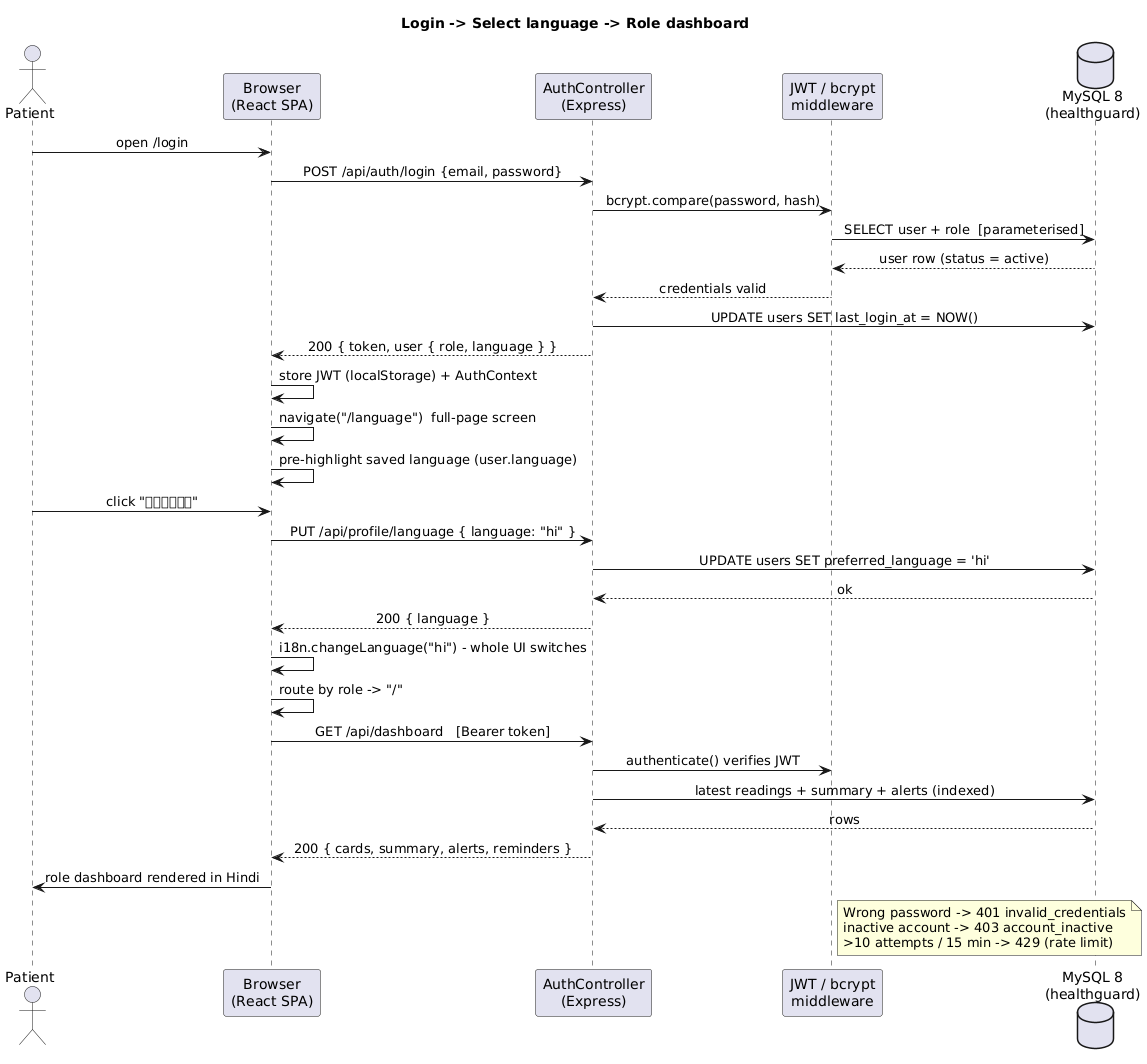

The diagram above was rendered by PlantUML. Its source (embedded in the PNG):
@startuml seq-login
!pragma layout smetana
skinparam sequenceMessageAlign center
skinparam responseMessageBelowArrow true
title Login -> Select language -> Role dashboard

actor Patient as U
participant "Browser\n(React SPA)" as UI
participant "AuthController\n(Express)" as CTRL
participant "JWT / bcrypt\nmiddleware" as SEC
database "MySQL 8\n(healthguard)" as DB

U -> UI : open /login
UI -> CTRL : POST /api/auth/login {email, password}
CTRL -> SEC : bcrypt.compare(password, hash)
SEC -> DB : SELECT user + role  [parameterised]
DB --> SEC : user row (status = active)
SEC --> CTRL : credentials valid
CTRL -> DB : UPDATE users SET last_login_at = NOW()
CTRL --> UI : 200 { token, user { role, language } }
UI -> UI : store JWT (localStorage) + AuthContext

UI -> UI : navigate("/language")  full-page screen
UI -> UI : pre-highlight saved language (user.language)
U -> UI : click "हिन्दी"
UI -> CTRL : PUT /api/profile/language { language: "hi" }
CTRL -> DB : UPDATE users SET preferred_language = 'hi'
DB --> CTRL : ok
CTRL --> UI : 200 { language }
UI -> UI : i18n.changeLanguage("hi") - whole UI switches
UI -> UI : route by role -> "/"

UI -> CTRL : GET /api/dashboard   [Bearer token]
CTRL -> SEC : authenticate() verifies JWT
CTRL -> DB : latest readings + summary + alerts (indexed)
DB --> CTRL : rows
CTRL --> UI : 200 { cards, summary, alerts, reminders }
UI -> U : role dashboard rendered in Hindi

note right of SEC
  Wrong password -> 401 invalid_credentials
  inactive account -> 403 account_inactive
  >10 attempts / 15 min -> 429 (rate limit)
end note

@enduml